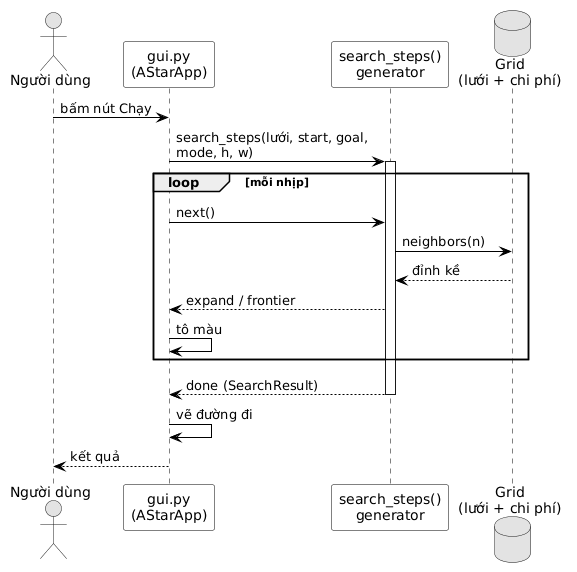

The diagram above was rendered by PlantUML. Its source (embedded in the PNG):
@startuml hinh_3_3_luu_do_mo_phong
' Trình tự mô phỏng từng bước giữa giao diện và bộ máy tìm kiếm
skinparam monochrome true
skinparam shadowing false
skinparam defaultFontName "DejaVu Sans"
skinparam sequence {
  ArrowColor Black
  LifeLineBorderColor Black
  ParticipantBorderColor Black
  ParticipantBackgroundColor White
  FontSize 13
}
skinparam maxMessageSize 210

actor "Người dùng" as U
participant "gui.py\n(AStarApp)" as G
participant "search_steps()\ngenerator" as S
database "Grid\n(lưới + chi phí)" as D

U -> G : bấm nút Chạy
G -> S : search_steps(lưới, start, goal, mode, h, w)
activate S
loop mỗi nhịp
  G -> S : next()
  S -> D : neighbors(n)
  D --> S : đỉnh kề
  S --> G : expand / frontier
  G -> G : tô màu
end
S --> G : done (SearchResult)
deactivate S
G -> G : vẽ đường đi
G --> U : kết quả
@enduml